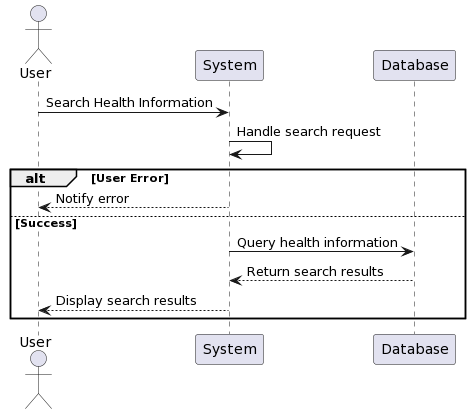

The diagram above was rendered by PlantUML. Its source (embedded in the PNG):
@startuml
actor User
participant System
participant Database

User -> System: Search Health Information
System -> System: Handle search request
alt User Error
  System --> User: Notify error
else Success
  System -> Database: Query health information
  Database --> System: Return search results
  System --> User: Display search results
end
@enduml